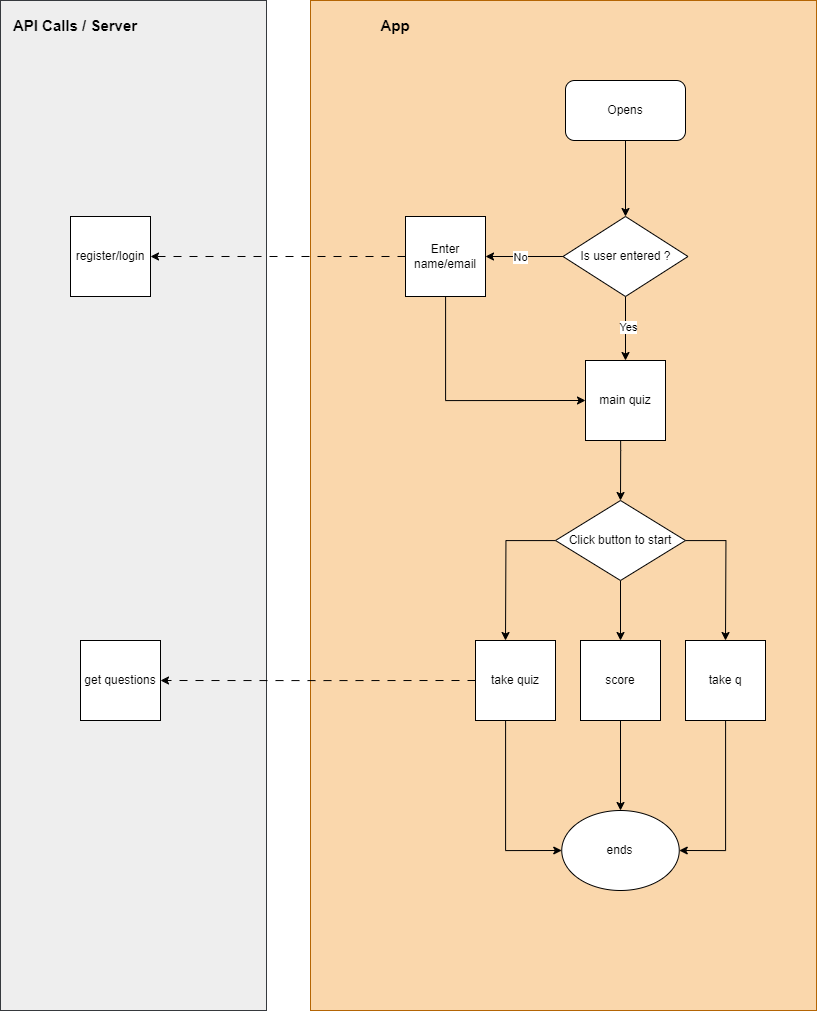

The diagram above was exported from draw.io. Its source (the exported page's mxGraphModel, read from the mxfile embedded in the PNG):
<mxGraphModel dx="858" dy="1591" grid="1" gridSize="10" guides="1" tooltips="1" connect="1" arrows="1" fold="1" page="1" pageScale="1" pageWidth="850" pageHeight="1100" math="0" shadow="0">
  <root>
    <mxCell id="0" />
    <mxCell id="1" parent="0" />
    <mxCell id="Oj2rFbiSHgmjYQKhycOe-36" value="" style="rounded=0;whiteSpace=wrap;html=1;fillColor=#eeeeee;strokeColor=#36393d;" vertex="1" parent="1">
      <mxGeometry x="20" y="40" width="266" height="1010" as="geometry" />
    </mxCell>
    <mxCell id="Oj2rFbiSHgmjYQKhycOe-35" value="" style="rounded=0;whiteSpace=wrap;html=1;fillColor=#fad7ac;strokeColor=#b46504;" vertex="1" parent="1">
      <mxGeometry x="330" y="40" width="506" height="1010" as="geometry" />
    </mxCell>
    <mxCell id="Oj2rFbiSHgmjYQKhycOe-3" value="" style="edgeStyle=orthogonalEdgeStyle;rounded=0;orthogonalLoop=1;jettySize=auto;html=1;" edge="1" parent="1" source="Oj2rFbiSHgmjYQKhycOe-1" target="Oj2rFbiSHgmjYQKhycOe-2">
      <mxGeometry relative="1" as="geometry" />
    </mxCell>
    <mxCell id="Oj2rFbiSHgmjYQKhycOe-1" value="Opens" style="rounded=1;whiteSpace=wrap;html=1;" vertex="1" parent="1">
      <mxGeometry x="585" y="120" width="120" height="60" as="geometry" />
    </mxCell>
    <mxCell id="Oj2rFbiSHgmjYQKhycOe-5" value="" style="edgeStyle=orthogonalEdgeStyle;rounded=0;orthogonalLoop=1;jettySize=auto;html=1;entryX=0.5;entryY=0;entryDx=0;entryDy=0;" edge="1" parent="1" source="Oj2rFbiSHgmjYQKhycOe-2" target="Oj2rFbiSHgmjYQKhycOe-27">
      <mxGeometry relative="1" as="geometry">
        <mxPoint x="644.9999999999998" y="410.0000000000002" as="targetPoint" />
        <Array as="points" />
      </mxGeometry>
    </mxCell>
    <mxCell id="Oj2rFbiSHgmjYQKhycOe-9" value="Yes" style="edgeLabel;html=1;align=center;verticalAlign=middle;resizable=0;points=[];" vertex="1" connectable="0" parent="Oj2rFbiSHgmjYQKhycOe-5">
      <mxGeometry x="-0.0344" y="2" relative="1" as="geometry">
        <mxPoint y="-1" as="offset" />
      </mxGeometry>
    </mxCell>
    <mxCell id="Oj2rFbiSHgmjYQKhycOe-42" style="edgeStyle=orthogonalEdgeStyle;rounded=0;orthogonalLoop=1;jettySize=auto;html=1;entryX=1;entryY=0.5;entryDx=0;entryDy=0;" edge="1" parent="1" source="Oj2rFbiSHgmjYQKhycOe-2" target="Oj2rFbiSHgmjYQKhycOe-28">
      <mxGeometry relative="1" as="geometry" />
    </mxCell>
    <mxCell id="Oj2rFbiSHgmjYQKhycOe-43" value="No" style="edgeLabel;html=1;align=center;verticalAlign=middle;resizable=0;points=[];" vertex="1" connectable="0" parent="Oj2rFbiSHgmjYQKhycOe-42">
      <mxGeometry x="0.1273" relative="1" as="geometry">
        <mxPoint as="offset" />
      </mxGeometry>
    </mxCell>
    <mxCell id="Oj2rFbiSHgmjYQKhycOe-2" value="Is user entered ?" style="rhombus;whiteSpace=wrap;html=1;" vertex="1" parent="1">
      <mxGeometry x="582.5" y="256" width="125" height="80" as="geometry" />
    </mxCell>
    <mxCell id="Oj2rFbiSHgmjYQKhycOe-25" style="edgeStyle=orthogonalEdgeStyle;rounded=0;orthogonalLoop=1;jettySize=auto;html=1;entryX=0.5;entryY=0;entryDx=0;entryDy=0;" edge="1" parent="1" target="Oj2rFbiSHgmjYQKhycOe-11">
      <mxGeometry relative="1" as="geometry">
        <mxPoint x="640.090909090909" y="470" as="sourcePoint" />
        <Array as="points">
          <mxPoint x="640" y="490" />
          <mxPoint x="640" y="490" />
        </Array>
      </mxGeometry>
    </mxCell>
    <mxCell id="Oj2rFbiSHgmjYQKhycOe-15" style="edgeStyle=orthogonalEdgeStyle;rounded=0;orthogonalLoop=1;jettySize=auto;html=1;" edge="1" parent="1" source="Oj2rFbiSHgmjYQKhycOe-11">
      <mxGeometry relative="1" as="geometry">
        <mxPoint x="525" y="680" as="targetPoint" />
      </mxGeometry>
    </mxCell>
    <mxCell id="Oj2rFbiSHgmjYQKhycOe-16" style="edgeStyle=orthogonalEdgeStyle;rounded=0;orthogonalLoop=1;jettySize=auto;html=1;" edge="1" parent="1" source="Oj2rFbiSHgmjYQKhycOe-11">
      <mxGeometry relative="1" as="geometry">
        <mxPoint x="745" y="680" as="targetPoint" />
      </mxGeometry>
    </mxCell>
    <mxCell id="Oj2rFbiSHgmjYQKhycOe-24" style="edgeStyle=orthogonalEdgeStyle;rounded=0;orthogonalLoop=1;jettySize=auto;html=1;entryX=0.5;entryY=0;entryDx=0;entryDy=0;" edge="1" parent="1" source="Oj2rFbiSHgmjYQKhycOe-11" target="Oj2rFbiSHgmjYQKhycOe-22">
      <mxGeometry relative="1" as="geometry" />
    </mxCell>
    <mxCell id="Oj2rFbiSHgmjYQKhycOe-11" value="Click button to start" style="rhombus;whiteSpace=wrap;html=1;" vertex="1" parent="1">
      <mxGeometry x="575" y="540" width="130" height="80" as="geometry" />
    </mxCell>
    <mxCell id="Oj2rFbiSHgmjYQKhycOe-19" style="edgeStyle=orthogonalEdgeStyle;rounded=0;orthogonalLoop=1;jettySize=auto;html=1;entryX=0;entryY=0.5;entryDx=0;entryDy=0;" edge="1" parent="1" source="Oj2rFbiSHgmjYQKhycOe-12" target="Oj2rFbiSHgmjYQKhycOe-14">
      <mxGeometry relative="1" as="geometry">
        <Array as="points">
          <mxPoint x="525" y="890" />
        </Array>
      </mxGeometry>
    </mxCell>
    <mxCell id="Oj2rFbiSHgmjYQKhycOe-31" style="edgeStyle=orthogonalEdgeStyle;rounded=0;orthogonalLoop=1;jettySize=auto;html=1;entryX=1;entryY=0.5;entryDx=0;entryDy=0;dashed=1;dashPattern=8 8;exitX=0;exitY=0.5;exitDx=0;exitDy=0;" edge="1" parent="1" source="Oj2rFbiSHgmjYQKhycOe-12">
      <mxGeometry relative="1" as="geometry">
        <mxPoint x="390" y="720" as="sourcePoint" />
        <mxPoint x="180" y="720" as="targetPoint" />
      </mxGeometry>
    </mxCell>
    <mxCell id="Oj2rFbiSHgmjYQKhycOe-12" value="take quiz" style="whiteSpace=wrap;html=1;aspect=fixed;" vertex="1" parent="1">
      <mxGeometry x="495" y="680" width="80" height="80" as="geometry" />
    </mxCell>
    <mxCell id="Oj2rFbiSHgmjYQKhycOe-20" style="edgeStyle=orthogonalEdgeStyle;rounded=0;orthogonalLoop=1;jettySize=auto;html=1;entryX=1;entryY=0.5;entryDx=0;entryDy=0;" edge="1" parent="1" source="Oj2rFbiSHgmjYQKhycOe-13" target="Oj2rFbiSHgmjYQKhycOe-14">
      <mxGeometry relative="1" as="geometry">
        <Array as="points">
          <mxPoint x="745" y="890" />
        </Array>
      </mxGeometry>
    </mxCell>
    <mxCell id="Oj2rFbiSHgmjYQKhycOe-13" value="take q" style="whiteSpace=wrap;html=1;aspect=fixed;" vertex="1" parent="1">
      <mxGeometry x="705" y="680" width="80" height="80" as="geometry" />
    </mxCell>
    <mxCell id="Oj2rFbiSHgmjYQKhycOe-14" value="ends" style="ellipse;whiteSpace=wrap;html=1;" vertex="1" parent="1">
      <mxGeometry x="581.25" y="850" width="117.5" height="80" as="geometry" />
    </mxCell>
    <mxCell id="Oj2rFbiSHgmjYQKhycOe-23" style="edgeStyle=orthogonalEdgeStyle;rounded=0;orthogonalLoop=1;jettySize=auto;html=1;entryX=0.5;entryY=0;entryDx=0;entryDy=0;" edge="1" parent="1" source="Oj2rFbiSHgmjYQKhycOe-22" target="Oj2rFbiSHgmjYQKhycOe-14">
      <mxGeometry relative="1" as="geometry" />
    </mxCell>
    <mxCell id="Oj2rFbiSHgmjYQKhycOe-22" value="score" style="whiteSpace=wrap;html=1;aspect=fixed;" vertex="1" parent="1">
      <mxGeometry x="600" y="680" width="80" height="80" as="geometry" />
    </mxCell>
    <mxCell id="Oj2rFbiSHgmjYQKhycOe-27" value="main quiz" style="whiteSpace=wrap;html=1;aspect=fixed;" vertex="1" parent="1">
      <mxGeometry x="605" y="400" width="80" height="80" as="geometry" />
    </mxCell>
    <mxCell id="Oj2rFbiSHgmjYQKhycOe-40" style="edgeStyle=orthogonalEdgeStyle;rounded=0;orthogonalLoop=1;jettySize=auto;html=1;entryX=0;entryY=0.5;entryDx=0;entryDy=0;" edge="1" parent="1" source="Oj2rFbiSHgmjYQKhycOe-28" target="Oj2rFbiSHgmjYQKhycOe-27">
      <mxGeometry relative="1" as="geometry">
        <Array as="points">
          <mxPoint x="465" y="440" />
        </Array>
      </mxGeometry>
    </mxCell>
    <mxCell id="Oj2rFbiSHgmjYQKhycOe-44" style="edgeStyle=orthogonalEdgeStyle;rounded=0;orthogonalLoop=1;jettySize=auto;html=1;entryX=1;entryY=0.5;entryDx=0;entryDy=0;dashed=1;dashPattern=8 8;" edge="1" parent="1" source="Oj2rFbiSHgmjYQKhycOe-28" target="Oj2rFbiSHgmjYQKhycOe-37">
      <mxGeometry relative="1" as="geometry" />
    </mxCell>
    <mxCell id="Oj2rFbiSHgmjYQKhycOe-28" value="Enter name/email" style="whiteSpace=wrap;html=1;aspect=fixed;" vertex="1" parent="1">
      <mxGeometry x="425" y="256" width="80" height="80" as="geometry" />
    </mxCell>
    <mxCell id="Oj2rFbiSHgmjYQKhycOe-30" value="get questions" style="whiteSpace=wrap;html=1;aspect=fixed;" vertex="1" parent="1">
      <mxGeometry x="100" y="680" width="80" height="80" as="geometry" />
    </mxCell>
    <mxCell id="Oj2rFbiSHgmjYQKhycOe-37" value="register/login" style="whiteSpace=wrap;html=1;aspect=fixed;" vertex="1" parent="1">
      <mxGeometry x="90" y="256" width="80" height="80" as="geometry" />
    </mxCell>
    <mxCell id="Oj2rFbiSHgmjYQKhycOe-45" value="&lt;b&gt;&lt;font style=&quot;font-size: 15px;&quot;&gt;API Calls / Server&lt;/font&gt;&lt;/b&gt;" style="text;html=1;strokeColor=none;fillColor=none;align=center;verticalAlign=middle;whiteSpace=wrap;rounded=0;" vertex="1" parent="1">
      <mxGeometry x="30" y="50" width="130" height="30" as="geometry" />
    </mxCell>
    <mxCell id="Oj2rFbiSHgmjYQKhycOe-46" value="&lt;b&gt;&lt;font style=&quot;font-size: 15px;&quot;&gt;App&lt;/font&gt;&lt;/b&gt;" style="text;html=1;strokeColor=none;fillColor=none;align=center;verticalAlign=middle;whiteSpace=wrap;rounded=0;" vertex="1" parent="1">
      <mxGeometry x="350" y="50" width="130" height="30" as="geometry" />
    </mxCell>
  </root>
</mxGraphModel>